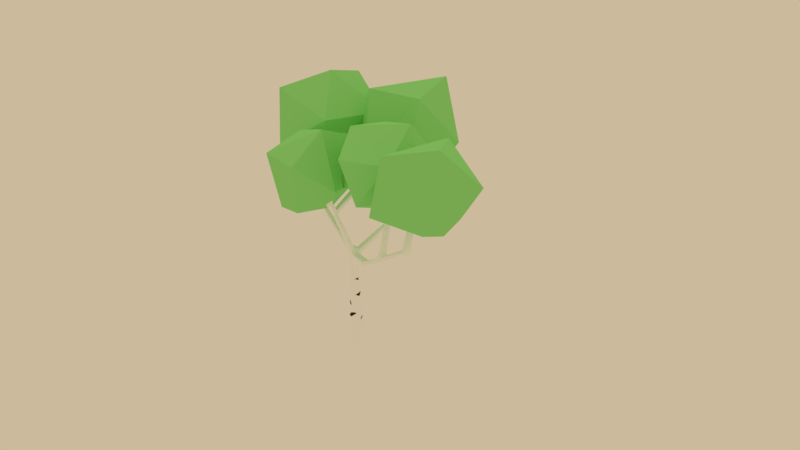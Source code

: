 # Source: tree2.blend  (saved by Blender 2.79.0; exported with 4.5.12 LTS)
import bpy
from mathutils import Matrix  # noqa: F401  (used for matrix-valued properties, if any)

bpy.ops.wm.read_factory_settings(use_empty=True)
scene = bpy.context.scene
scene.name = 'Scene'

# ---- collections
col_collection_1 = bpy.data.collections.new('Collection 1'); scene.collection.children.link(col_collection_1)

# ---- materials (node trees are filled in below, after node groups)
mat_material_011 = bpy.data.materials.new('Material.011')
mat_material_011.alpha_threshold = 0.0
mat_material_011.use_transparent_shadow = False
mat_material_011.diffuse_color = (1.0, 1.0, 1.0, 1.0)
mat_material_011.roughness = 0.5
mat_material_012 = bpy.data.materials.new('Material.012')
mat_material_012.alpha_threshold = 0.0
mat_material_012.use_transparent_shadow = False
mat_material_012.diffuse_color = (0.05582, 0.02508, 0.001781, 1.0)
mat_material_012.roughness = 0.5
mat_material_013 = bpy.data.materials.new('Material.013')
mat_material_013.alpha_threshold = 0.0
mat_material_013.use_transparent_shadow = False
mat_material_013.preview_render_type = 'SHADERBALL'
mat_material_013.diffuse_color = (0.3071, 0.8, 0.242, 1.0)
mat_material_013.specular_color = (0.08279, 1.0, 0.04546)
mat_material_013.roughness = 0.5
mat_material_015 = bpy.data.materials.new('Material.015')
mat_material_015.alpha_threshold = 0.0
mat_material_015.use_transparent_shadow = False
mat_material_015.diffuse_color = (0.305, 0.7991, 0.2423, 1.0)
mat_material_015.roughness = 0.5
mat_material_018 = bpy.data.materials.new('Material.018')
mat_material_018.alpha_threshold = 0.0
mat_material_018.use_transparent_shadow = False
mat_material_018.diffuse_color = (0.305, 0.7991, 0.2423, 1.0)
mat_material_018.roughness = 0.5
mat_material_014 = bpy.data.materials.new('Material.014')
mat_material_014.alpha_threshold = 0.0
mat_material_014.use_transparent_shadow = False
mat_material_014.preview_render_type = 'SHADERBALL'
mat_material_014.diffuse_color = (0.305, 0.7991, 0.2423, 1.0)
mat_material_014.specular_color = (0.08264, 1.0, 0.2378)
mat_material_014.roughness = 0.5
mat_material_016 = bpy.data.materials.new('Material.016')
mat_material_016.alpha_threshold = 0.0
mat_material_016.use_transparent_shadow = False
mat_material_016.diffuse_color = (0.305, 0.7991, 0.2423, 1.0)
mat_material_016.roughness = 0.5
mat_material_017 = bpy.data.materials.new('Material.017')
mat_material_017.alpha_threshold = 0.0
mat_material_017.use_transparent_shadow = False
mat_material_017.diffuse_color = (0.305, 0.7991, 0.2423, 1.0)
mat_material_017.roughness = 0.5

# ---- material node trees

# ---- world
world_world = bpy.data.worlds.new('World'); scene.world = world_world
world_world.color = (0.6038, 0.491, 0.3325)
world_world.use_sun_shadow = False
world_world.sun_shadow_jitter_overblur = 0.0
world_world.cycles.sampling_method = 'MANUAL'
world_world.light_settings.ao_factor = 0.04

# ---- cameras
cam_camera = bpy.data.cameras.new('Camera')
cam_camera.clip_end = 100.0
cam_camera.lens = 35.0
cam_camera.sensor_width = 32.0
cam_camera.sensor_height = 18.0
cam_camera.ortho_scale = 7.314
cam_camera.dof.focus_distance = 0.0
cam_camera.dof.aperture_fstop = 128.0

# ---- lights
light_sun = bpy.data.lights.new('Sun', 'SUN')
light_sun.transmission_factor = 0.0
light_sun.angle = 0.1993
light_sun.energy = 0.3
light_sun.shadow_buffer_clip_start = 0.5
light_sun.shadow_soft_size = 0.1
light_sun.shadow_cascade_max_distance = 1000.0

# ---- meshes
me_cube_004 = bpy.data.meshes.new('Cube.004')
me_cube_004.from_pydata([(-0.1212, -0.1262, 2.109), (-0.1143, -0.05736, 2.174), (-0.136, 0.008626, 2.115), (-0.1614, -0.07974, 2.067), (2.027, 0.8346, 3.14), (2.01, 0.7473, 3.182), (2.11, 0.7887, 3.101), (-0.0446, -0.05394, 1.874), (1.469, 0.5265, 2.715), (1.492, 0.4499, 2.799), (1.473, 0.445, 2.614), (0.008767, 0.07149, 1.875), (-0.06285, 0.0004744, 1.865), (0.008961, -0.07135, 1.876), (0.08069, 0.000523, 1.874), (0.00175, 0.1521, 0.003464), (-0.1516, 0.001283, 0.004186), (-0.0008174, -0.1521, 0.003476), (0.1526, -0.001284, 0.002755), (1.332, 0.3932, 2.803), (0.0, 0.0, -0.09558), (1.472, 0.3678, 2.675), (-1.552, -0.4745, 3.401), (1.884, 0.9179, 3.893), (1.164, 0.6219, 3.4), (-1.253, 1.153, 3.562), (-1.165, 1.12, 3.617), (1.846, 0.8861, 3.802), (-1.494, -0.4808, 3.47), (0.09445, -0.3637, 2.963), (1.425, 0.4103, 2.803), (-1.336, -0.5794, 2.626), (-1.291, -0.6054, 2.658), (-1.253, 0.9782, 3.175), (-1.209, 0.9923, 3.182), (0.7454, 0.2161, 2.146), (0.695, 0.2824, 2.218), (-0.09255, 0.1357, 2.068), (-0.02431, 0.143, 2.117), (-0.06571, 0.09817, 2.177), (-0.6326, 0.8041, 2.555), (-1.362, -0.6334, 2.608), (-1.316, -0.662, 2.633), (-1.545, -0.3817, 3.397), (-1.485, -0.4908, 3.293), (2.096, 0.8417, 3.229), (2.111, 0.7298, 3.166), (1.908, 0.9606, 3.733), (1.303, 0.4701, 2.805), (1.388, 0.5081, 2.841), (1.203, 0.5841, 3.471), (-1.186, 0.9441, 3.219), (1.171, 0.6766, 3.629), (1.344, 0.7786, 3.965), (1.074, 0.6123, 3.506), (1.051, 0.6331, 3.644), (0.6131, 0.6675, 3.941), (1.934, 1.006, 3.914), (2.077, 1.105, 4.226), (1.799, 0.9854, 3.877), (1.808, 0.9275, 3.922), (-1.513, -0.5267, 3.421), (-1.663, -0.7406, 3.723), (-1.147, 1.21, 3.623), (-1.168, 1.18, 3.636), (-0.6061, 0.8684, 2.562), (-0.6583, 0.8123, 2.524), (-0.9028, 0.7532, 2.894), (-0.9064, 0.7083, 2.891), (-0.9593, 0.7096, 2.835), (0.1258, 0.03205, 2.016), (0.0921, 0.06177, 2.143), (0.7363, 0.1323, 2.217), (0.6862, 0.1987, 2.29), (0.04326, -0.09504, 2.157), (-0.02689, -0.07083, 2.2), (0.009737, 0.001144, 2.219), (0.08291, -0.02956, 2.196), (0.1718, -0.3888, 3.01), (0.1859, -0.3405, 3.001), (0.3834, -0.424, 3.374), (0.4469, -0.3807, 3.337), (0.06613, -0.2896, 3.015), (0.1151, -0.257, 3.037), (0.1263, -0.3367, 3.084), (-0.2217, 0.1045, 3.287), (-0.1443, 0.1019, 3.325), (-0.1697, 0.03638, 3.374), (-0.2456, 0.03394, 3.331), (0.4894, -0.4555, 3.315), (0.4228, -0.5, 3.353), (0.06101, -0.05856, 1.875), (0.1031, 0.09442, 2.057), (1.355, 0.5137, 2.786), (-1.473, -0.3427, 3.445), (-1.171, 1.159, 3.55), (-1.215, 1.17, 3.662), (0.1465, -0.2788, 2.961), (0.1093, -0.1102, 0.04154), (-0.1096, -0.1086, 0.04257), (-0.108, 0.1102, 0.04256), (1.471, 0.3845, 2.741), (1.472, 0.4933, 2.789), (2.076, 0.7257, 3.072), (-0.1584, -0.02667, 2.069), (-0.9453, 0.7728, 2.847), (-0.924, 0.6871, 2.872), (-1.272, 0.9392, 3.194), (-0.031, 0.1515, 2.063), (-0.03077, 0.1256, 2.164), (-0.1165, 0.06135, 2.155), (-0.6688, 0.8506, 2.502), (1.137, 0.634, 3.649), (-0.628, 0.8923, 2.511), (0.1478, -0.01099, 2.035), (0.1651, -0.022, 2.128), (-0.03781, -0.01213, 2.196), (0.1528, -0.3046, 3.072), (0.1108, 0.1086, 0.04153), (1.343, 0.7526, 3.984), (1.33, 0.7744, 3.981), (0.6292, 0.6883, 3.959), (2.078, 1.078, 4.244), (1.563, 1.019, 4.142), (1.575, 0.9945, 4.157), (-1.678, -0.7261, 3.727), (-1.654, -0.7317, 3.746), (-1.564, -0.1362, 3.662), (-1.591, -0.129, 3.648), (-1.047, 1.552, 3.845), (-1.047, 1.538, 3.865), (-1.118, 1.179, 3.873), (-0.2905, 0.2965, 3.641), (-0.264, 0.2798, 3.661), (0.5548, -0.3423, 3.717), (0.5199, -0.346, 3.729), (0.06301, 0.05447, 1.861), (-0.04489, 0.05434, 1.862), (1.501, 0.5184, 2.674), (2.081, 0.8484, 3.119), (-1.344, -0.6636, 2.61), (-0.09166, -0.09673, 2.157), (-0.1893, -0.04419, 2.182), (0.7516, 0.157, 2.162), (0.7097, 0.1448, 2.271), (0.6768, 0.2568, 2.271), (1.447, 0.3783, 2.603), (1.274, 0.3261, 2.637), (1.258, 0.4259, 2.632), (-0.1255, 0.1047, 2.082), (-1.359, -0.6014, 2.604), (-1.307, -0.5781, 2.648), (-1.293, -0.6401, 2.654), (-1.478, -0.3559, 3.369), (-1.416, -0.4645, 3.254), (2.114, 0.7953, 3.243), (2.058, 0.7164, 3.18), (1.993, 0.7954, 3.167), (1.938, 0.907, 3.741), (1.784, 0.9284, 3.844), (1.116, 0.5674, 3.418), (1.408, 0.4763, 2.883), (1.375, 0.3847, 2.829), (1.168, 0.5253, 3.406), (-1.232, 0.9144, 3.219), (-1.22, 1.195, 3.555), (-1.216, 1.115, 3.643), (1.221, 0.6436, 3.638), (1.179, 0.5995, 3.637), (0.9883, 0.5862, 3.621), (1.005, 0.6469, 3.6), (1.028, 0.588, 3.642), (1.947, 0.9566, 3.899), (1.88, 0.9738, 3.931), (1.827, 0.9706, 3.903), (-1.544, -0.4652, 3.465), (-1.524, -0.3691, 3.462), (-1.203, 1.217, 3.655), (0.08219, -0.06558, 2.163), (0.7177, 0.269, 2.161), (-0.0003793, -0.1019, 2.175), (0.05683, -0.0001431, 2.222), (0.08236, -0.2951, 2.95), (0.484, -0.4065, 3.318), (0.1129, -0.3738, 3.056), (-0.2531, 0.06775, 3.297), (-0.1761, 0.1188, 3.292), (-0.1386, 0.06979, 3.361), (-0.2131, 0.01804, 3.364), (0.4669, -0.4978, 3.329), (0.3872, -0.4719, 3.373), (0.4051, -0.3839, 3.361), (0.006589, 0.09652, 1.241), (-0.09042, 0.0007255, 1.287), (0.005925, -0.09642, 1.295), (0.103, -3.778e-05, 1.22), (0.07786, 0.07128, 1.261), (0.07599, -0.07459, 1.306), (-0.06477, -0.07091, 1.305), (-0.06447, 0.07168, 1.297), (0.07931, -0.07814, 1.12), (-0.06923, -0.07467, 1.107), (-0.0688, 0.07552, 1.172), (0.006107, 0.1021, 1.239), (-0.09651, 0.0007811, 1.159), (0.005254, -0.102, 1.166), (0.1079, -0.0001618, 1.222), (0.08115, 0.075, 1.181), (0.08606, -0.08537, 0.8893), (-0.07831, -0.08232, 0.8353), (-0.07763, 0.08333, 0.8203), (0.005125, 0.1133, 0.9609), (-0.1089, 0.0008943, 0.899), (0.003885, -0.1133, 0.9041), (0.118, -0.0004146, 0.947), (0.08784, 0.08257, 0.8897), (0.08867, -0.08816, 0.824), (-0.08183, -0.08528, 0.8242), (-0.08104, 0.08636, 0.8191), (0.004745, 0.1177, 0.8532), (-0.1137, 0.0009381, 0.7983), (0.003356, -0.1176, 0.7376), (0.1219, -0.0005124, 0.8303), (0.09043, 0.08551, 0.8246), (0.09113, -0.09079, 0.7306), (0.09799, -0.09814, 0.4698), (-0.08514, -0.08807, 0.7309), (-0.09438, -0.09585, 0.4704), (-0.08426, 0.0892, 0.7264), (-0.09324, 0.09715, 0.4676), (0.003389, 0.1333, 0.4685), (0.004387, 0.1218, 0.7001), (-0.1309, 0.001094, 0.4388), (-0.1183, 0.0009793, 0.7035), (0.001467, -0.1332, 0.4409), (0.002858, -0.1218, 0.7073), (0.1358, -0.0008615, 0.4614), (0.1256, -0.0006045, 0.8098), (0.09967, 0.09597, 0.4701), (0.09287, 0.08827, 0.6715), (0.09333, -0.09315, 0.647), (0.09562, -0.0956, 0.5601), (-0.0881, -0.09056, 0.6474), (-0.09118, -0.09315, 0.5606), (-0.08714, 0.09175, 0.6435), (-0.09013, 0.0944, 0.5572), (0.003734, 0.1293, 0.5665), (0.004067, 0.1255, 0.661), (-0.1265, 0.001055, 0.5304), (-0.1223, 0.001016, 0.6187), (0.001948, -0.1293, 0.5331), (0.002412, -0.1254, 0.6219), (0.1322, -0.0007725, 0.5581), (0.1288, -0.0006868, 0.6512), (0.09732, 0.0933, 0.5605), (0.09505, 0.09073, 0.6475), (0.005443, 0.1097, 1.051), (0.00577, 0.1059, 1.144), (-0.1049, 0.0008576, 0.982), (-0.1008, 0.0008199, 1.07), (0.004329, -0.1096, 0.989), (0.004785, -0.1058, 1.076), (0.1147, -0.0003327, 1.036), (0.1114, -0.0002485, 1.128), (0.08567, 0.08012, 0.984), (0.08344, 0.07759, 1.081), (0.08162, -0.08062, 0.9952), (0.08387, -0.08303, 0.9834), (-0.07234, -0.07729, 1.062), (-0.07537, -0.07984, 1.058), (-0.07183, 0.0782, 1.052), (-0.07477, 0.0808, 1.055), (0.006936, 0.09252, 1.342), (0.007481, 0.08627, 1.597), (0.008025, 0.08001, 1.659), (-0.08602, 0.0006855, 1.379), (-0.07913, 0.0006227, 1.586), (-0.07224, 0.0005599, 1.668), (0.00641, -0.09242, 1.387), (0.007169, -0.08615, 1.533), (0.007927, -0.07988, 1.678), (0.09944, 5.174e-05, 1.324), (0.09386, 0.0001919, 1.567), (0.08828, 0.0003321, 1.651), (0.07549, 0.06859, 1.357), (0.07178, 0.06439, 1.531), (0.06807, 0.06019, 1.657), (0.06611, -0.06402, 1.681), (0.06986, -0.06803, 1.539), (0.0736, -0.07203, 1.397), (-0.05147, -0.05972, 1.68), (-0.05651, -0.06396, 1.538), (-0.06155, -0.0682, 1.396), (-0.05155, 0.06024, 1.67), (-0.05645, 0.06458, 1.529), (-0.06134, 0.06891, 1.387), (0.007748, 0.0832, 1.592), (-0.07574, 0.0005918, 1.595), (0.007541, -0.08307, 1.604), (0.09112, 0.0002608, 1.573), (0.06996, 0.06233, 1.59), (0.06802, -0.06606, 1.609), (-0.05403, -0.06188, 1.608), (-0.05404, 0.06245, 1.598), (0.007208, 0.0894, 1.421), (-0.08257, 0.0006541, 1.451), (0.006789, -0.08929, 1.46), (0.09665, 0.0001218, 1.406), (0.07364, 0.06649, 1.432), (0.07173, -0.07003, 1.468), (-0.05903, -0.06608, 1.467), (-0.0589, 0.06674, 1.458), (3.065, 0.4881, 4.225), (2.345, 0.1692, 3.959), (2.302, 1.628, 3.847), (1.61, 0.6036, 4.582), (2.701, 1.217, 5.198), (2.334, 0.3628, 4.988), (2.823, 1.289, 3.825), (2.387, 1.014, 3.606), (3.307, 1.188, 4.594), (1.541, 0.5973, 3.99), (2.855, 1.872, 4.628), (1.461, 1.548, 4.148), (1.848, 1.473, 5.068), (-0.5101, -0.04028, 3.511), (-0.7104, 0.4708, 3.795), (0.3598, 0.5528, 3.615), (-0.2933, 0.5082, 4.461), (0.1209, -0.3818, 4.125), (-0.496, -0.08064, 4.301), (0.0702, 0.2991, 3.358), (-0.1152, 0.6396, 3.509), (0.01342, -0.3643, 3.497), (-0.3337, 0.8637, 4.198), (0.5531, -0.1518, 3.688), (0.3839, 0.8191, 4.226), (0.3635, 0.1236, 4.49), (-2.748, -1.128, 3.664), (-3.018, -0.5294, 4.471), (-1.78, 0.35, 3.447), (-1.886, -0.3049, 5.119), (-1.188, -1.33, 3.891), (-2.009, -1.316, 4.756), (-2.271, -0.1899, 3.177), (-2.555, 0.1804, 3.698), (-1.897, -1.268, 3.089), (-2.348, 0.2573, 4.953), (-1.109, -0.6107, 3.057), (-1.338, 0.6691, 4.427), (-0.788, -0.4552, 4.476), (0.7817, -0.0325, 4.931), (0.2441, 0.5861, 4.794), (0.9237, 0.2473, 3.543), (0.8348, 1.381, 4.423), (1.894, 0.4937, 4.616), (1.189, 0.9403, 5.077), (0.8325, -0.1502, 4.013), (0.4161, 0.2208, 3.972), (1.509, -0.2718, 4.616), (0.332, 1.221, 4.146), (1.808, -0.01088, 3.897), (0.953, 1.133, 3.409), (1.747, 1.15, 4.019), (0.07029, -1.305, 3.147), (-0.6951, -1.205, 3.39), (0.0172, 0.01934, 3.551), (-0.6222, -0.9146, 4.376), (0.7136, -1.062, 4.175), (-0.09031, -1.526, 4.147), (0.1551, -0.4061, 3.142), (-0.3808, -0.3836, 3.237), (0.7891, -0.9979, 3.346), (-0.961, -0.6226, 4.006), (0.8887, -0.3253, 3.767), (-0.4166, 0.08544, 4.306), (0.2433, -0.5252, 4.684), (-0.4142, 0.2726, 3.858), (-1.416, 0.1686, 3.848), (-0.9973, 1.872, 3.588), (-1.834, 0.9295, 4.792), (-0.189, 1.234, 5.038), (-0.9693, 0.3827, 5.017), (-0.5526, 1.292, 3.406), (-1.209, 1.135, 3.342), (0.2366, 0.9891, 4.123), (-2.136, 0.955, 4.136), (-0.008523, 1.944, 4.258), (-1.833, 2.082, 4.25), (-1.085, 1.842, 5.175)], [], [(3, 150, 104), (76, 109, 116), (2, 149, 104), (74, 180, 91), (0, 7, 13), (13, 91, 0), (137, 108, 11), (38, 71, 92), (92, 108, 38), (38, 109, 71), (7, 0, 3), (46, 156, 21), (141, 180, 75), (0, 180, 141), (103, 10, 6), (10, 139, 6), (37, 108, 137), (137, 149, 37), (93, 148, 48), (8, 93, 49), (21, 156, 101), (10, 103, 146), (170, 112, 52), (169, 160, 163), (19, 147, 162), (19, 48, 148), (148, 147, 19), (126, 125, 62), (8, 148, 93), (120, 119, 53), (154, 153, 94), (94, 28, 154), (52, 24, 170), (91, 14, 70), (23, 158, 172), (168, 163, 50), (52, 167, 24), (167, 50, 24), (57, 172, 47), (1, 141, 116), (94, 176, 28), (43, 22, 175), (175, 176, 43), (30, 101, 9), (173, 60, 23), (174, 60, 173), (0, 141, 42), (150, 3, 41), (3, 140, 41), (152, 1, 32), (69, 33, 105), (105, 34, 67), (164, 68, 51), (37, 113, 108), (149, 2, 110), (38, 65, 109), (39, 40, 110), (110, 40, 66), (113, 37, 111), (38, 113, 65), (39, 65, 40), (43, 150, 41), (155, 6, 45), (19, 160, 48), (48, 24, 93), (24, 48, 54), (48, 160, 54), (160, 19, 163), (34, 165, 95), (26, 51, 95), (168, 167, 119), (112, 168, 119), (170, 121, 55), (169, 171, 56), (172, 122, 23), (174, 173, 58), (174, 58, 57), (159, 123, 59), (60, 174, 124), (28, 175, 126), (94, 153, 127), (43, 176, 128), (111, 69, 105), (111, 105, 113), (66, 69, 111), (35, 143, 70), (36, 179, 92), (75, 182, 116), (182, 75, 29), (184, 80, 84), (80, 184, 190), (29, 184, 88), (85, 186, 82), (76, 181, 109), (1, 110, 142), (142, 110, 2), (3, 0, 140), (115, 178, 91), (115, 91, 114), (103, 6, 46), (74, 91, 178), (91, 180, 0), (11, 108, 136), (92, 136, 108), (71, 109, 181), (77, 71, 181), (77, 178, 71), (7, 3, 104), (46, 21, 103), (75, 116, 141), (8, 49, 102), (139, 138, 8, 4), (5, 9, 101, 156), (102, 9, 5, 157), (229, 230, 15, 100), (138, 139, 10), (146, 103, 21), (22, 44, 61), (170, 55, 112), (238, 118, 15, 230), (227, 232, 16, 99), (229, 100, 16, 232), (225, 234, 17, 98), (96, 64, 177), (227, 99, 17, 234), (238, 236, 18, 118), (225, 98, 18, 236), (137, 12, 104, 149), (169, 168, 171), (169, 163, 168), (63, 64, 26), (118, 18, 20, 15), (12, 7, 104), (98, 17, 20, 18), (99, 16, 20, 17), (100, 15, 20, 16), (136, 92, 70, 14), (21, 101, 147), (110, 1, 116, 39), (70, 114, 91), (59, 57, 47), (22, 43, 44), (54, 170, 24), (54, 160, 169), (23, 60, 27), (166, 96, 25), (168, 50, 167), (47, 172, 158), (96, 177, 25), (184, 29, 78), (63, 26, 95), (28, 61, 44, 154), (116, 109, 39), (97, 83, 117, 79), (168, 112, 55, 171), (101, 30, 162, 147), (28, 176, 175), (82, 182, 29), (9, 102, 30), (83, 97, 182, 82), (150, 31, 2, 104), (174, 57, 59), (151, 32, 1, 142), (2, 31, 142), (0, 42, 140), (152, 141, 1), (42, 141, 152), (151, 142, 31), (164, 107, 69, 106), (33, 34, 105), (157, 4, 8, 102), (68, 164, 106), (35, 10, 146, 143), (33, 69, 107), (34, 51, 67), (68, 67, 51), (138, 10, 35, 179), (72, 21, 147, 144), (146, 21, 72, 143), (73, 147, 148, 145), (36, 8, 138, 179), (73, 144, 147), (148, 8, 36, 145), (44, 43, 41, 140), (38, 108, 113), (39, 109, 65), (110, 66, 149), (37, 149, 111), (111, 149, 66), (150, 43, 153, 31), (153, 151, 31), (151, 153, 154, 32), (154, 152, 32), (152, 154, 44, 42), (44, 140, 42), (45, 47, 158, 155), (45, 6, 139), (46, 6, 155), (46, 23, 27, 156), (45, 139, 47), (158, 23, 46, 155), (5, 27, 159, 157), (4, 59, 47, 139), (5, 156, 27), (159, 59, 4, 157), (49, 24, 50, 161), (161, 102, 49), (30, 102, 161), (49, 93, 24), (30, 50, 163, 162), (107, 25, 165, 33), (30, 161, 50), (19, 162, 163), (165, 34, 33), (164, 51, 26, 166), (95, 51, 34), (125, 22, 61, 62), (166, 25, 107), (107, 164, 166), (167, 52, 53), (112, 119, 120), (52, 112, 120), (52, 120, 53), (119, 167, 53), (54, 169, 56), (54, 56, 170), (55, 121, 171), (121, 170, 56), (56, 171, 121), (57, 58, 172), (173, 23, 122), (122, 172, 58), (58, 173, 122), (59, 123, 174), (27, 60, 124), (27, 124, 159), (124, 174, 123), (123, 159, 124), (129, 130, 63, 95), (175, 22, 125), (61, 28, 126), (61, 126, 62), (126, 175, 125), (153, 43, 128), (176, 94, 127), (127, 153, 128), (128, 176, 127), (165, 129, 95), (130, 64, 63), (130, 129, 25, 177), (177, 64, 130), (129, 165, 25), (67, 65, 113, 105), (131, 26, 64), (131, 166, 26), (131, 96, 166), (131, 64, 96), (68, 40, 65, 67), (69, 66, 40, 106), (68, 106, 40), (72, 115, 114, 143), (92, 179, 70), (71, 178, 115), (70, 143, 114), (73, 71, 115, 144), (72, 144, 115), (74, 78, 29, 180), (73, 145, 71), (71, 145, 92), (35, 70, 179), (36, 92, 145), (76, 116, 182), (79, 78, 74, 178), (76, 182, 97, 181), (75, 180, 29), (97, 79, 77, 181), (79, 178, 77), (78, 79, 89, 189), (90, 184, 78, 189), (117, 84, 80, 191), (79, 183, 89), (79, 117, 81, 183), (117, 191, 81), (82, 29, 88, 185), (90, 190, 184), (117, 83, 86, 187), (82, 186, 83), (83, 186, 86), (87, 84, 117, 187), (184, 84, 87, 188), (132, 133, 86, 186), (184, 188, 88), (85, 82, 185), (132, 186, 85), (85, 185, 132), (133, 187, 86), (133, 132, 88, 188), (133, 188, 87), (87, 187, 133), (132, 185, 88), (134, 135, 90, 189), (134, 189, 89), (89, 183, 134), (135, 190, 90), (135, 134, 81, 191), (135, 191, 80), (80, 190, 135), (134, 183, 81), (289, 197, 195, 281), (284, 281, 195, 196), (292, 198, 194, 278), (289, 278, 194, 197), (295, 199, 193, 275), (292, 275, 193, 198), (284, 196, 192, 272), (295, 272, 192, 199), (197, 200, 206, 195), (196, 195, 206, 207), (198, 201, 205, 194), (197, 194, 205, 200), (199, 202, 204, 193), (198, 193, 204, 201), (196, 207, 203, 192), (199, 192, 203, 202), (267, 208, 214, 262), (264, 262, 214, 215), (269, 209, 213, 260), (267, 260, 213, 208), (271, 210, 212, 258), (269, 258, 212, 209), (264, 215, 211, 256), (271, 256, 211, 210), (208, 216, 222, 214), (215, 214, 222, 223), (209, 217, 221, 213), (208, 213, 221, 216), (210, 218, 220, 212), (209, 212, 220, 217), (215, 223, 219, 211), (210, 211, 219, 218), (216, 224, 237, 222), (241, 225, 236, 252), (223, 222, 237, 239), (254, 252, 236, 238), (217, 226, 235, 221), (243, 227, 234, 250), (216, 221, 235, 224), (241, 250, 234, 225), (218, 228, 233, 220), (245, 229, 232, 248), (217, 220, 233, 226), (243, 248, 232, 227), (223, 239, 231, 219), (254, 238, 230, 246), (218, 219, 231, 228), (245, 246, 230, 229), (228, 231, 247, 244), (244, 247, 246, 245), (239, 255, 247, 231), (255, 254, 246, 247), (226, 233, 249, 242), (242, 249, 248, 243), (228, 244, 249, 233), (244, 245, 248, 249), (224, 235, 251, 240), (240, 251, 250, 241), (226, 242, 251, 235), (242, 243, 250, 251), (239, 237, 253, 255), (255, 253, 252, 254), (224, 240, 253, 237), (240, 241, 252, 253), (202, 203, 257, 270), (270, 257, 256, 271), (207, 265, 257, 203), (265, 264, 256, 257), (201, 204, 259, 268), (268, 259, 258, 269), (202, 270, 259, 204), (270, 271, 258, 259), (200, 205, 261, 266), (266, 261, 260, 267), (201, 268, 261, 205), (268, 269, 260, 261), (207, 206, 263, 265), (265, 263, 262, 264), (200, 266, 263, 206), (266, 267, 262, 263), (137, 11, 274, 293), (303, 296, 273, 294), (311, 304, 272, 295), (136, 286, 274, 11), (300, 285, 273, 296), (308, 284, 272, 304), (7, 12, 277, 290), (302, 297, 276, 291), (310, 305, 275, 292), (137, 293, 277, 12), (303, 294, 276, 297), (311, 295, 275, 305), (91, 13, 280, 287), (301, 298, 279, 288), (309, 306, 278, 289), (7, 290, 280, 13), (302, 291, 279, 298), (310, 292, 278, 306), (136, 14, 283, 286), (300, 299, 282, 285), (308, 307, 281, 284), (91, 287, 283, 14), (301, 288, 282, 299), (309, 289, 281, 307), (287, 301, 299, 283), (286, 283, 299, 300), (290, 302, 298, 280), (287, 280, 298, 301), (293, 303, 297, 277), (290, 277, 297, 302), (286, 300, 296, 274), (293, 274, 296, 303), (288, 309, 307, 282), (285, 282, 307, 308), (291, 310, 306, 279), (288, 279, 306, 309), (294, 311, 305, 276), (291, 276, 305, 310), (285, 308, 304, 273), (294, 273, 304, 311), (312, 318, 320), (319, 314, 318), (316, 324, 317), (324, 315, 317), (322, 324, 316), (323, 315, 324), (323, 321, 315), (313, 317, 315), (312, 316, 317), (312, 320, 316), (322, 323, 324), (322, 314, 323), (321, 313, 315), (313, 312, 317), (320, 322, 316), (318, 314, 322), (314, 319, 323), (319, 321, 323), (319, 313, 321), (320, 318, 322), (319, 312, 313), (319, 318, 312), (325, 331, 333), (332, 327, 331), (329, 337, 330), (337, 328, 330), (335, 337, 329), (336, 328, 337), (336, 334, 328), (326, 330, 328), (325, 329, 330), (325, 333, 329), (335, 336, 337), (335, 327, 336), (334, 326, 328), (326, 325, 330), (333, 335, 329), (331, 327, 335), (327, 332, 336), (332, 334, 336), (332, 326, 334), (333, 331, 335), (332, 325, 326), (332, 331, 325), (338, 344, 346), (345, 340, 344), (342, 350, 343), (350, 341, 343), (348, 350, 342), (349, 341, 350), (349, 347, 341), (339, 343, 341), (338, 342, 343), (338, 346, 342), (348, 349, 350), (348, 340, 349), (347, 339, 341), (339, 338, 343), (346, 348, 342), (344, 340, 348), (340, 345, 349), (345, 347, 349), (345, 339, 347), (346, 344, 348), (345, 338, 339), (345, 344, 338), (351, 357, 359), (358, 353, 357), (355, 363, 356), (363, 354, 356), (361, 363, 355), (362, 354, 363), (362, 360, 354), (352, 356, 354), (351, 355, 356), (351, 359, 355), (361, 362, 363), (361, 353, 362), (360, 352, 354), (352, 351, 356), (359, 361, 355), (357, 353, 361), (353, 358, 362), (358, 360, 362), (358, 352, 360), (359, 357, 361), (358, 351, 352), (358, 357, 351), (364, 370, 372), (371, 366, 370), (368, 376, 369), (376, 367, 369), (374, 376, 368), (375, 367, 376), (375, 373, 367), (365, 369, 367), (364, 368, 369), (364, 372, 368), (374, 375, 376), (374, 366, 375), (373, 365, 367), (365, 364, 369), (372, 374, 368), (370, 366, 374), (366, 371, 375), (371, 373, 375), (371, 365, 373), (372, 370, 374), (371, 364, 365), (371, 370, 364), (377, 383, 385), (384, 379, 383), (381, 389, 382), (389, 380, 382), (387, 389, 381), (388, 380, 389), (388, 386, 380), (378, 382, 380), (377, 381, 382), (377, 385, 381), (387, 388, 389), (387, 379, 388), (386, 378, 380), (378, 377, 382), (385, 387, 381), (383, 379, 387), (379, 384, 388), (384, 386, 388), (384, 378, 386), (385, 383, 387), (384, 377, 378), (384, 383, 377)])
me_cube_004.polygons.foreach_set('material_index', [0, 0, 0, 0, 0, 0, 0, 0, 0, 0, 0, 0, 0, 0, 0, 0, 0, 0, 0, 0, 0, 0, 0, 0, 0, 0, 0, 0, 0, 0, 0, 0, 0, 0, 0, 0, 0, 0, 0, 0, 0, 0, 0, 0, 0, 0, 0, 0, 0, 0, 0, 0, 0, 0, 0, 0, 0, 0, 0, 0, 0, 0, 0, 0, 0, 0, 0, 0, 0, 0, 0, 0, 0, 0, 0, 0, 0, 0, 0, 0, 0, 0, 0, 0, 0, 0, 0, 0, 0, 0, 0, 0, 0, 0, 0, 0, 0, 0, 0, 0, 0, 0, 0, 0, 0, 0, 0, 0, 0, 0, 0, 0, 0, 0, 0, 0, 0, 0, 0, 0, 0, 0, 0, 0, 0, 0, 0, 0, 0, 0, 0, 0, 0, 0, 0, 0, 0, 0, 0, 0, 0, 0, 0, 0, 0, 0, 0, 0, 0, 0, 0, 0, 0, 0, 0, 0, 0, 0, 0, 0, 0, 0, 0, 0, 0, 0, 0, 0, 0, 0, 0, 0, 0, 0, 0, 0, 0, 0, 0, 0, 0, 0, 0, 0, 0, 0, 0, 0, 0, 0, 0, 0, 0, 0, 0, 0, 0, 0, 0, 0, 0, 0, 0, 0, 0, 0, 0, 0, 0, 0, 0, 0, 0, 0, 0, 0, 0, 0, 0, 0, 0, 0, 0, 0, 0, 0, 0, 0, 0, 0, 0, 0, 0, 0, 0, 0, 0, 0, 0, 0, 0, 0, 0, 0, 0, 0, 0, 0, 0, 0, 0, 0, 0, 0, 0, 0, 0, 0, 0, 0, 0, 0, 0, 0, 0, 0, 0, 0, 0, 0, 0, 0, 0, 0, 0, 0, 0, 0, 0, 0, 0, 0, 0, 0, 0, 0, 0, 0, 0, 0, 0, 0, 0, 0, 0, 0, 0, 0, 0, 0, 0, 0, 0, 0, 0, 0, 0, 0, 0, 0, 0, 0, 0, 0, 0, 0, 0, 1, 0, 0, 0, 0, 1, 0, 0, 0, 0, 0, 0, 0, 0, 0, 0, 0, 0, 0, 1, 1, 0, 0, 1, 0, 0, 0, 0, 0, 1, 0, 0, 0, 0, 0, 0, 0, 0, 0, 1, 0, 1, 0, 0, 0, 0, 0, 0, 0, 0, 0, 0, 0, 0, 0, 0, 0, 0, 0, 0, 0, 0, 1, 0, 1, 0, 1, 0, 0, 0, 0, 0, 1, 0, 0, 0, 0, 0, 0, 0, 0, 1, 0, 0, 0, 0, 0, 0, 0, 0, 1, 0, 0, 0, 0, 0, 0, 0, 0, 0, 0, 0, 0, 0, 0, 0, 0, 0, 0, 0, 0, 2, 2, 2, 2, 2, 2, 2, 2, 2, 2, 2, 2, 2, 2, 2, 2, 2, 2, 2, 2, 2, 2, 3, 3, 3, 3, 3, 3, 3, 3, 3, 3, 3, 3, 3, 3, 3, 3, 3, 3, 3, 3, 3, 3, 4, 4, 4, 4, 4, 4, 4, 4, 4, 4, 4, 4, 4, 4, 4, 4, 4, 4, 4, 4, 4, 4, 5, 5, 5, 5, 5, 5, 5, 5, 5, 5, 5, 5, 5, 5, 5, 5, 5, 5, 5, 5, 5, 5, 6, 6, 6, 6, 6, 6, 6, 6, 6, 6, 6, 6, 6, 6, 6, 6, 6, 6, 6, 6, 6, 6, 7, 7, 7, 7, 7, 7, 7, 7, 7, 7, 7, 7, 7, 7, 7, 7, 7, 7, 7, 7, 7, 7])
me_cube_004.materials.append(mat_material_011)
me_cube_004.materials.append(mat_material_012)
me_cube_004.materials.append(mat_material_013)
me_cube_004.materials.append(mat_material_015)
me_cube_004.materials.append(mat_material_018)
me_cube_004.materials.append(mat_material_014)
me_cube_004.materials.append(mat_material_016)
me_cube_004.materials.append(mat_material_017)
me_cube_004.use_remesh_preserve_volume = False
me_cube_004.use_remesh_preserve_attributes = False
me_cube_004.use_mirror_vertex_groups = False
me_cube_004.update()

# ---- objects
ob_sun = bpy.data.objects.new('Sun', light_sun)
ob_cube_002 = bpy.data.objects.new('Cube.002', me_cube_004)
ob_camera = bpy.data.objects.new('Camera', cam_camera)

# ---- transforms, parenting, visibility, modifiers, constraints
ob_sun.location = (-67.8, 2.238, 29.36)
ob_sun.rotation_euler = (0.0, -0.8336, 0.0)
ob_sun.hide_select = True
ob_sun.lineart.crease_threshold = 0.0
ob_cube_002.location = (0.0, 0.0, 0.0)
ob_cube_002.scale = (1.859, 1.859, 1.859)
ob_cube_002.lineart.crease_threshold = 0.0
ob_camera.location = (27.29, -0.8636, 18.55)
ob_camera.rotation_euler = (1.109, -0.0, 1.48)
ob_camera.scale = (16.47, 16.47, 16.47)
ob_camera.lock_rotations_4d = False
ob_camera.empty_display_type = 'ARROWS'
ob_camera.color = (0.0, 0.0, 0.0, 0.0)
ob_camera.display_type = 'WIRE'
ob_camera.lineart.crease_threshold = 0.0

# ---- collection membership
col_collection_1.objects.link(ob_sun)
col_collection_1.objects.link(ob_cube_002)
col_collection_1.objects.link(ob_camera)

# ---- scene / render settings (as saved in the file)
scene.camera = ob_camera
scene.frame_start = 1; scene.frame_end = 250; scene.frame_set(1)
scene.render.engine = 'BLENDER_EEVEE_NEXT'
scene.render.resolution_percentage = 50
scene.render.dither_intensity = 0.0
scene.cycles.use_denoising = False
scene.cycles.samples = 128
scene.cycles.sampling_pattern = 'TABULATED_SOBOL'
scene.cycles.use_adaptive_sampling = False
scene.cycles.use_light_tree = False
scene.cycles.blur_glossy = 0.0
scene.cycles.sample_clamp_indirect = 0.0
scene.view_settings.view_transform = 'Standard'
bpy.context.view_layer.update()
